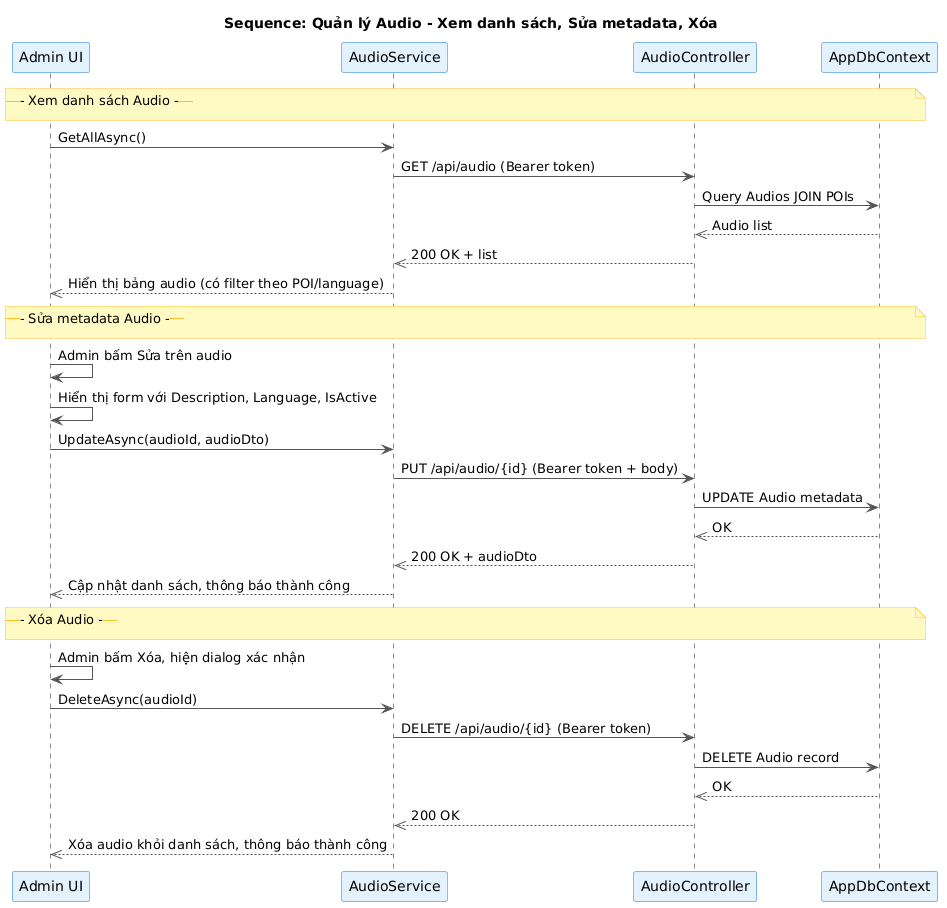

The diagram above was rendered by PlantUML. Its source (embedded in the PNG):
@startuml
title Sequence: Quản lý Audio - Xem danh sách, Sửa metadata, Xóa

skinparam ParticipantBackgroundColor #E3F2FD
skinparam ParticipantBorderColor #1976D2
skinparam ArrowColor #555555
skinparam NoteBackgroundColor #FFF9C4
skinparam NoteBorderColor #FBC02D

participant "Admin UI" as UI
participant "AudioService" as Svc
participant "AudioController" as API
participant "AppDbContext" as DB

note over UI,DB : --- Xem danh sách Audio ---
UI -> Svc : GetAllAsync()
Svc -> API : GET /api/audio (Bearer token)
API -> DB : Query Audios JOIN POIs
DB -->> API : Audio list
API -->> Svc : 200 OK + list
Svc -->> UI : Hiển thị bảng audio (có filter theo POI/language)

note over UI,DB : --- Sửa metadata Audio ---
UI -> UI : Admin bấm Sửa trên audio
UI -> UI : Hiển thị form với Description, Language, IsActive
UI -> Svc : UpdateAsync(audioId, audioDto)
Svc -> API : PUT /api/audio/{id} (Bearer token + body)
API -> DB : UPDATE Audio metadata
DB -->> API : OK
API -->> Svc : 200 OK + audioDto
Svc -->> UI : Cập nhật danh sách, thông báo thành công

note over UI,DB : --- Xóa Audio ---
UI -> UI : Admin bấm Xóa, hiện dialog xác nhận
UI -> Svc : DeleteAsync(audioId)
Svc -> API : DELETE /api/audio/{id} (Bearer token)
API -> DB : DELETE Audio record
DB -->> API : OK
API -->> Svc : 200 OK
Svc -->> UI : Xóa audio khỏi danh sách, thông báo thành công
@enduml